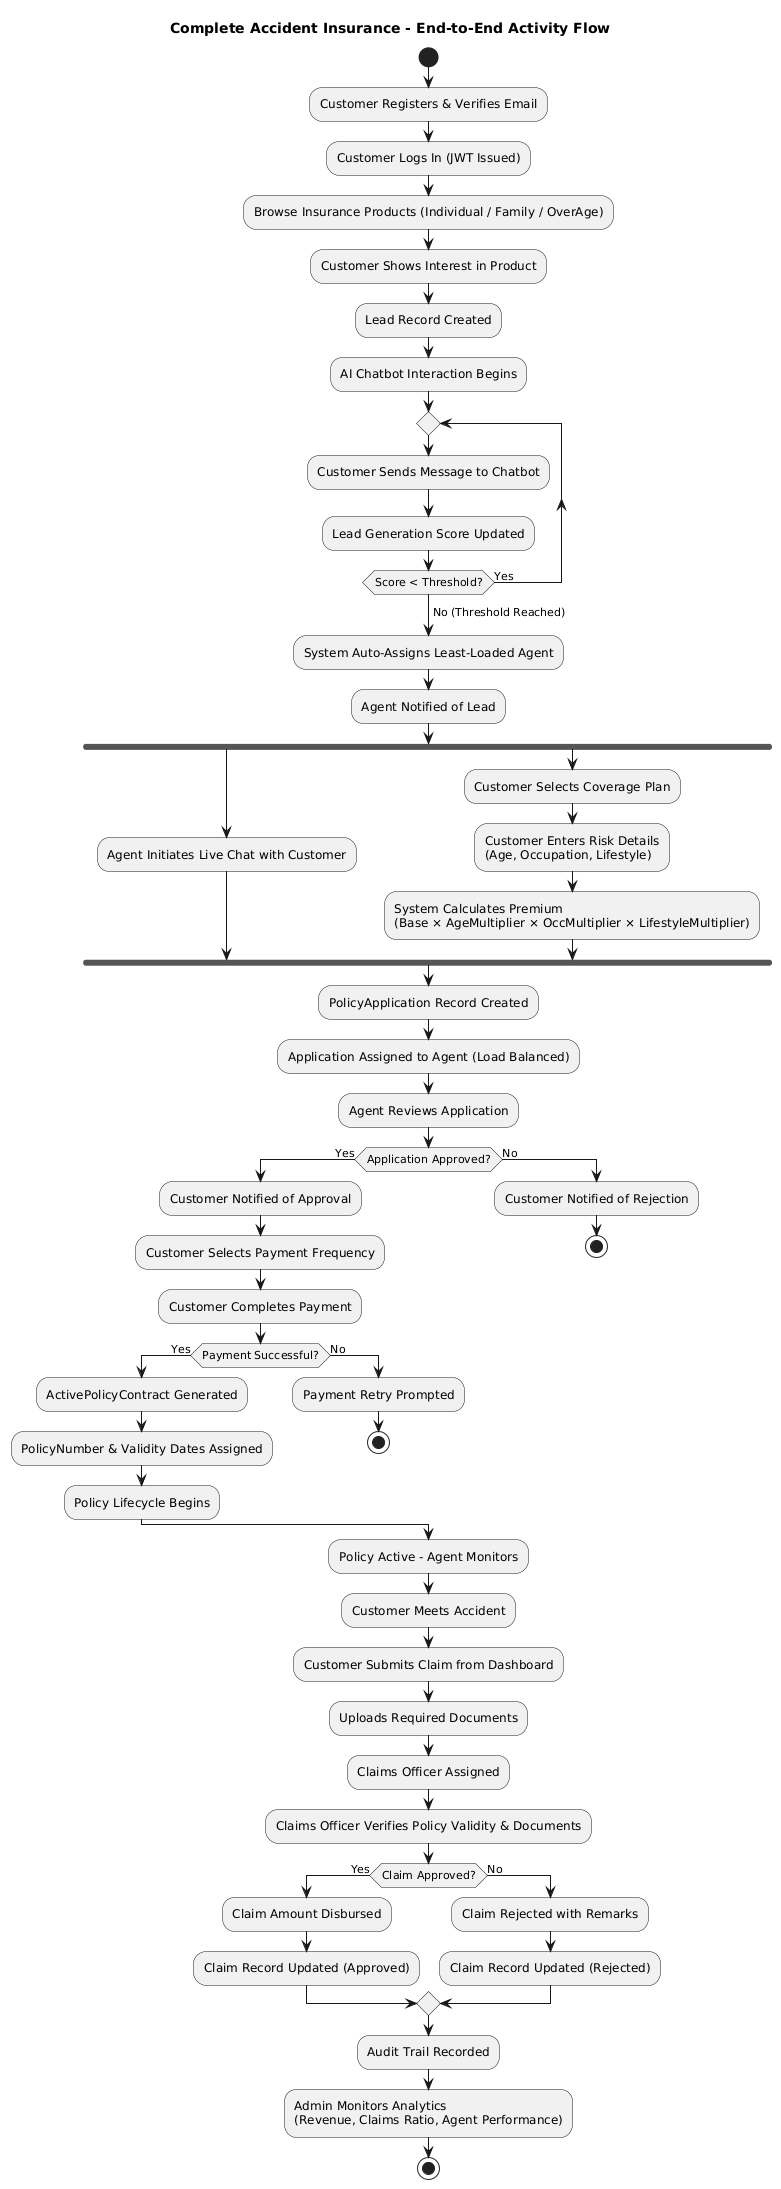

The diagram above was rendered by PlantUML. Its source (embedded in the PNG):
@startuml
title Complete Accident Insurance - End-to-End Activity Flow

start

:Customer Registers & Verifies Email;
:Customer Logs In (JWT Issued);
:Browse Insurance Products (Individual / Family / OverAge);

:Customer Shows Interest in Product;
:Lead Record Created;
:AI Chatbot Interaction Begins;

repeat
  :Customer Sends Message to Chatbot;
  :Lead Generation Score Updated;
repeat while (Score < Threshold?) is (Yes)
->No (Threshold Reached);

:System Auto-Assigns Least-Loaded Agent;
:Agent Notified of Lead;

fork
  :Agent Initiates Live Chat with Customer;
fork again
  :Customer Selects Coverage Plan;
  :Customer Enters Risk Details\n(Age, Occupation, Lifestyle);
  :System Calculates Premium\n(Base × AgeMultiplier × OccMultiplier × LifestyleMultiplier);
end fork

:PolicyApplication Record Created;
:Application Assigned to Agent (Load Balanced);

:Agent Reviews Application;

if (Application Approved?) then (Yes)
  :Customer Notified of Approval;
  :Customer Selects Payment Frequency;
  :Customer Completes Payment;
  if (Payment Successful?) then (Yes)
    :ActivePolicyContract Generated;
    :PolicyNumber & Validity Dates Assigned;
    :Policy Lifecycle Begins;
  else (No)
    :Payment Retry Prompted;
    stop
  end if
else (No)
  :Customer Notified of Rejection;
  stop
end if

:Policy Active - Agent Monitors;

:Customer Meets Accident;
:Customer Submits Claim from Dashboard;
:Uploads Required Documents;

:Claims Officer Assigned;
:Claims Officer Verifies Policy Validity & Documents;

if (Claim Approved?) then (Yes)
  :Claim Amount Disbursed;
  :Claim Record Updated (Approved);
else (No)
  :Claim Rejected with Remarks;
  :Claim Record Updated (Rejected);
end if

:Audit Trail Recorded;
:Admin Monitors Analytics\n(Revenue, Claims Ratio, Agent Performance);

stop
@enduml